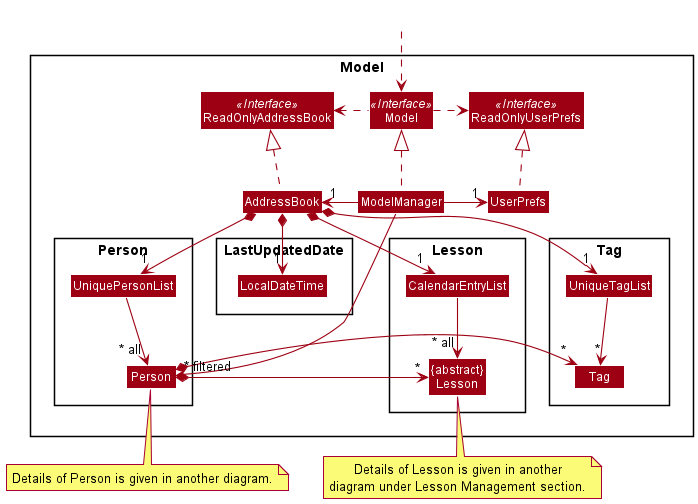

The diagram above was rendered by PlantUML. Its source (embedded in the PNG):
@startuml
!include style.puml
skinparam arrowThickness 1.1
skinparam arrowColor MODEL_COLOR
skinparam classBackgroundColor MODEL_COLOR

Package Model <<Rectangle>>{
Interface ReadOnlyAddressBook <<Interface>>
Interface ReadOnlyUserPrefs <<Interface>>
Interface Model <<Interface>>
Class AddressBook
Class ReadOnlyAddressBook
Class Model
Class ModelManager
Class UserPrefs
Class ReadOnlyUserPrefs


package "Person" {
    Class UniquePersonList
    Class Person
}

package "Tag" {
    Class UniqueTagList
    Class Tag
}


package "Lesson" {
    Class CalendarEntryList
    Class "{abstract}\nLesson" as Lesson
}

package "LastUpdatedDate" {
    Class LocalDateTime
}

}

Class HiddenOutside #FFFFFF
HiddenOutside ..> Model

AddressBook .up.|> ReadOnlyAddressBook

ModelManager .up.|> Model
Model .right.> ReadOnlyUserPrefs
Model .left.> ReadOnlyAddressBook
ModelManager -left-> "1" AddressBook
ModelManager -right-> "1" UserPrefs
UserPrefs .up.|> ReadOnlyUserPrefs

AddressBook *--> "1" LocalDateTime

AddressBook *--> "1" UniquePersonList
UniquePersonList --> "~* all" Person
Person *--> "*" Tag
Person *--> "*" Lesson

AddressBook *--> "1" CalendarEntryList
CalendarEntryList --> "~* all" Lesson

note bottom
Details of Lesson is given in another
diagram under Lesson Management section.
end note

AddressBook *--> "1" UniqueTagList
UniqueTagList --> "~*" Tag

UniqueTagList -[hidden]right-> UniquePersonList
CalendarEntryList -[hidden]right-> UniquePersonList

ModelManager -->"~* filtered" Person

note bottom
Details of Person is given in another diagram.
end note

@enduml